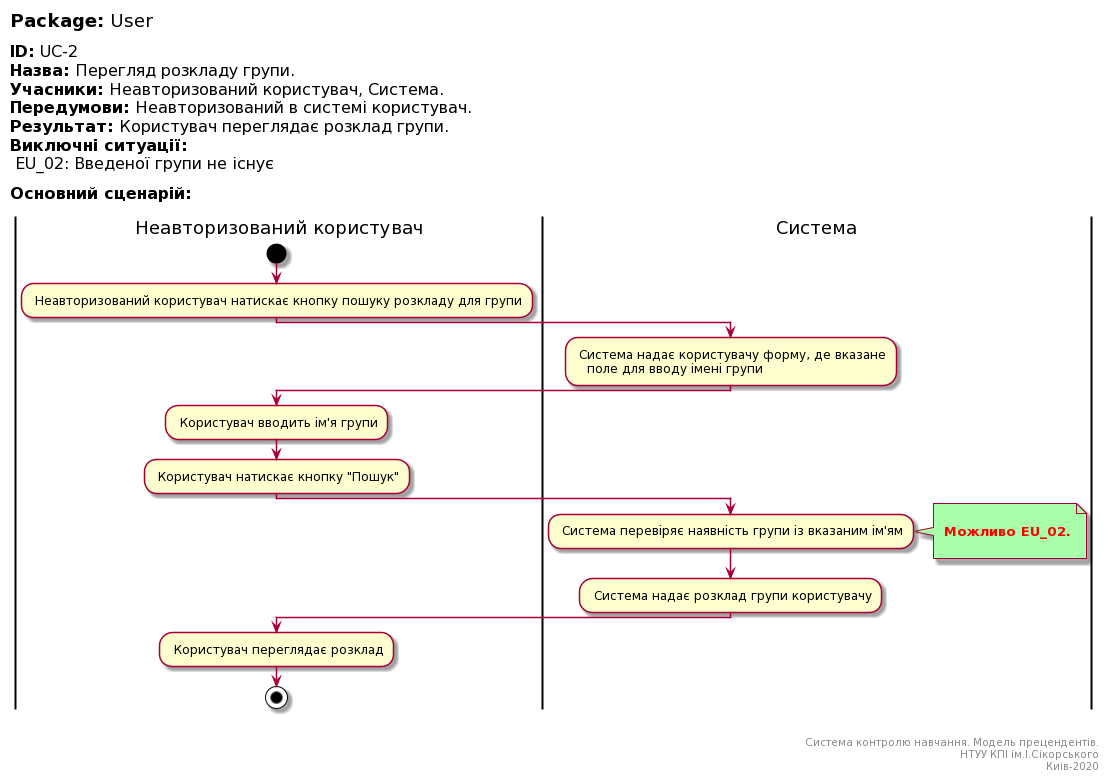

The diagram above was rendered by PlantUML. Its source (embedded in the PNG):
@startuml
left header
<font color=000 size=18><b>Package:</b> User

<font color=000 size=16><b>ID:</b> UC-2
<font color=000 size=16><b>Назва:</b> Перегляд розкладу групи.
<font color=000 size=16><b>Учасники:</b> Неавторизований користувач, Система.
<font color=000 size=16><b>Передумови:</b> Неавторизований в системі користувач.
<font color=000 size=16><b>Результат:</b> Користувач переглядає розклад групи.
<font color=000 size=16><b>Виключні ситуації:</b>
<font color=000 size=16> EU_02: Введеної групи не існує

<font color=000 size=16><b>Основний сценарій:</b>

end header

|Неавторизований користувач|
start
: Неавторизований користувач натискає кнопку пошуку розкладу для групи;

|Система|
: Система надає користувачу форму, де вказане
   поле для вводу імені групи;

|Неавторизований користувач|
: Користувач вводить ім'я групи;   

: Користувач натискає кнопку "Пошук";

|Система|
: Система перевіряє наявність групи із вказаним ім'ям;
note right #aaffaa

<font color=red><b> Можливо EU_02.

end note

: Система надає розклад групи користувачу;

|Неавторизований користувач|

: Користувач переглядає розклад;

stop;

right footer


Система контролю навчання. Модель прецендентів.
НТУУ КПІ ім.І.Сікорського
Киів-2020
end footer
@enduml